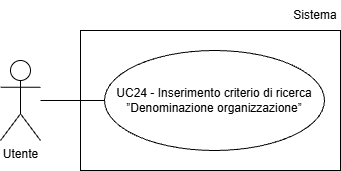

The diagram above was exported from draw.io. Its source (the exported page's mxGraphModel, read from the mxfile embedded in the PNG):
<mxGraphModel dx="1042" dy="561" grid="1" gridSize="10" guides="1" tooltips="1" connect="1" arrows="1" fold="1" page="1" pageScale="1" pageWidth="827" pageHeight="1169" math="0" shadow="0">
  <root>
    <mxCell id="0" />
    <mxCell id="1" parent="0" />
    <mxCell id="hspsjWo8qP4xclDG1iqd-1" parent="1" style="shape=umlActor;verticalLabelPosition=bottom;verticalAlign=top;html=1;outlineConnect=0;" value="Utente" vertex="1">
      <mxGeometry height="80" width="40" x="200" y="210" as="geometry" />
    </mxCell>
    <mxCell id="hspsjWo8qP4xclDG1iqd-3" parent="1" style="ellipse;whiteSpace=wrap;html=1;align=center;" value="UC24 - Inserimento criterio di ricerca ”Denominazione organizzazione”" vertex="1">
      <mxGeometry height="100" width="220" x="304" y="200" as="geometry" />
    </mxCell>
    <mxCell id="hspsjWo8qP4xclDG1iqd-4" edge="1" parent="1" style="endArrow=none;html=1;rounded=0;entryX=0;entryY=0.5;entryDx=0;entryDy=0;" target="hspsjWo8qP4xclDG1iqd-3">
      <mxGeometry height="50" relative="1" width="50" as="geometry">
        <mxPoint x="240" y="250" as="sourcePoint" />
      </mxGeometry>
    </mxCell>
    <mxCell id="FxLzVp_h_En8OJ2aRWvn-1" parent="1" style="rounded=0;whiteSpace=wrap;html=1;fillColor=none;" value="" vertex="1">
      <mxGeometry height="140" width="260" x="280" y="180" as="geometry" />
    </mxCell>
    <mxCell id="FxLzVp_h_En8OJ2aRWvn-2" parent="1" style="text;html=1;whiteSpace=wrap;strokeColor=none;fillColor=none;align=center;verticalAlign=middle;rounded=0;" value="Sistema" vertex="1">
      <mxGeometry height="30" width="50" x="490" y="150" as="geometry" />
    </mxCell>
  </root>
</mxGraphModel>